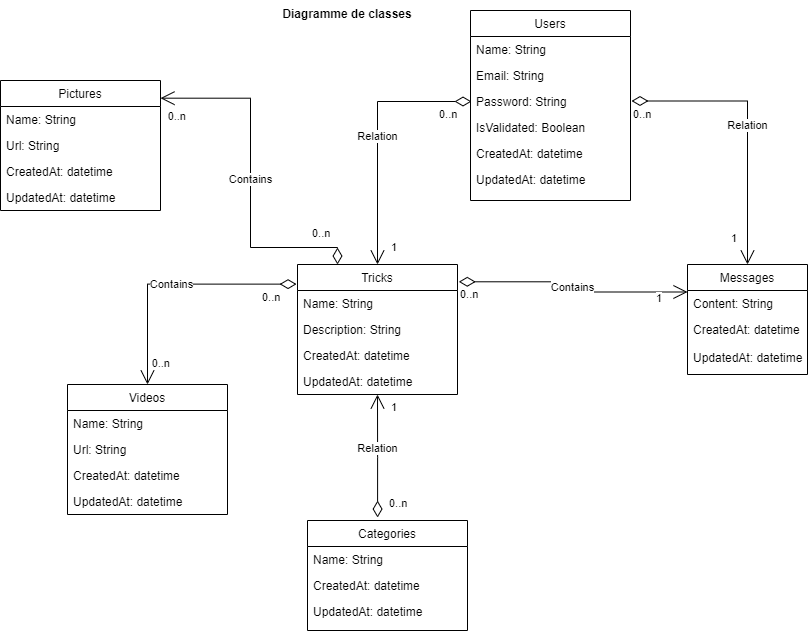

The diagram above was exported from draw.io. Its source (the exported page's mxGraphModel, read from the mxfile embedded in the PNG):
<mxGraphModel dx="1036" dy="614" grid="1" gridSize="10" guides="1" tooltips="1" connect="1" arrows="1" fold="1" page="1" pageScale="1" pageWidth="827" pageHeight="1169" math="0" shadow="0">
  <root>
    <mxCell id="WIyWlLk6GJQsqaUBKTNV-0" />
    <mxCell id="WIyWlLk6GJQsqaUBKTNV-1" parent="WIyWlLk6GJQsqaUBKTNV-0" />
    <mxCell id="lrpuv1Qw8HWJY-NNtGL6-29" value="Tricks" style="swimlane;fontStyle=0;align=center;verticalAlign=top;childLayout=stackLayout;horizontal=1;startSize=26;horizontalStack=0;resizeParent=1;resizeLast=0;collapsible=1;marginBottom=0;rounded=0;shadow=0;strokeWidth=1;" parent="WIyWlLk6GJQsqaUBKTNV-1" vertex="1">
      <mxGeometry x="297" y="284" width="160" height="130" as="geometry">
        <mxRectangle x="340" y="380" width="170" height="26" as="alternateBounds" />
      </mxGeometry>
    </mxCell>
    <mxCell id="lrpuv1Qw8HWJY-NNtGL6-30" value="Name: String" style="text;align=left;verticalAlign=top;spacingLeft=4;spacingRight=4;overflow=hidden;rotatable=0;points=[[0,0.5],[1,0.5]];portConstraint=eastwest;" parent="lrpuv1Qw8HWJY-NNtGL6-29" vertex="1">
      <mxGeometry y="26" width="160" height="26" as="geometry" />
    </mxCell>
    <mxCell id="lrpuv1Qw8HWJY-NNtGL6-31" value="Description: String" style="text;align=left;verticalAlign=top;spacingLeft=4;spacingRight=4;overflow=hidden;rotatable=0;points=[[0,0.5],[1,0.5]];portConstraint=eastwest;rounded=0;shadow=0;html=0;" parent="lrpuv1Qw8HWJY-NNtGL6-29" vertex="1">
      <mxGeometry y="52" width="160" height="26" as="geometry" />
    </mxCell>
    <mxCell id="lrpuv1Qw8HWJY-NNtGL6-32" value="CreatedAt: datetime" style="text;align=left;verticalAlign=top;spacingLeft=4;spacingRight=4;overflow=hidden;rotatable=0;points=[[0,0.5],[1,0.5]];portConstraint=eastwest;rounded=0;shadow=0;html=0;" parent="lrpuv1Qw8HWJY-NNtGL6-29" vertex="1">
      <mxGeometry y="78" width="160" height="26" as="geometry" />
    </mxCell>
    <mxCell id="8C-y5VRob-UeBb1moZqK-4" value="UpdatedAt: datetime" style="text;align=left;verticalAlign=top;spacingLeft=4;spacingRight=4;overflow=hidden;rotatable=0;points=[[0,0.5],[1,0.5]];portConstraint=eastwest;rounded=0;shadow=0;html=0;" vertex="1" parent="lrpuv1Qw8HWJY-NNtGL6-29">
      <mxGeometry y="104" width="160" height="26" as="geometry" />
    </mxCell>
    <mxCell id="lrpuv1Qw8HWJY-NNtGL6-34" value="Messages" style="swimlane;fontStyle=0;childLayout=stackLayout;horizontal=1;startSize=26;fillColor=none;horizontalStack=0;resizeParent=1;resizeParentMax=0;resizeLast=0;collapsible=1;marginBottom=0;" parent="WIyWlLk6GJQsqaUBKTNV-1" vertex="1">
      <mxGeometry x="687" y="284" width="120" height="110" as="geometry">
        <mxRectangle x="510" y="350" width="100" height="30" as="alternateBounds" />
      </mxGeometry>
    </mxCell>
    <mxCell id="lrpuv1Qw8HWJY-NNtGL6-35" value="Content: String" style="text;strokeColor=none;fillColor=none;align=left;verticalAlign=top;spacingLeft=4;spacingRight=4;overflow=hidden;rotatable=0;points=[[0,0.5],[1,0.5]];portConstraint=eastwest;" parent="lrpuv1Qw8HWJY-NNtGL6-34" vertex="1">
      <mxGeometry y="26" width="120" height="26" as="geometry" />
    </mxCell>
    <mxCell id="lrpuv1Qw8HWJY-NNtGL6-37" value="CreatedAt: datetime" style="text;align=left;verticalAlign=top;spacingLeft=4;spacingRight=4;overflow=hidden;rotatable=0;points=[[0,0.5],[1,0.5]];portConstraint=eastwest;rounded=0;shadow=0;html=0;" parent="lrpuv1Qw8HWJY-NNtGL6-34" vertex="1">
      <mxGeometry y="52" width="120" height="28" as="geometry" />
    </mxCell>
    <mxCell id="8C-y5VRob-UeBb1moZqK-3" value="UpdatedAt: datetime" style="text;align=left;verticalAlign=top;spacingLeft=4;spacingRight=4;overflow=hidden;rotatable=0;points=[[0,0.5],[1,0.5]];portConstraint=eastwest;rounded=0;shadow=0;html=0;" vertex="1" parent="lrpuv1Qw8HWJY-NNtGL6-34">
      <mxGeometry y="80" width="120" height="30" as="geometry" />
    </mxCell>
    <mxCell id="lrpuv1Qw8HWJY-NNtGL6-45" value="Contains" style="endArrow=open;html=1;endSize=12;startArrow=diamondThin;startSize=14;startFill=0;edgeStyle=orthogonalEdgeStyle;rounded=0;exitX=1.008;exitY=0.133;exitDx=0;exitDy=0;exitPerimeter=0;entryX=0;entryY=0.25;entryDx=0;entryDy=0;" parent="WIyWlLk6GJQsqaUBKTNV-1" source="lrpuv1Qw8HWJY-NNtGL6-29" target="lrpuv1Qw8HWJY-NNtGL6-34" edge="1">
      <mxGeometry relative="1" as="geometry">
        <mxPoint x="877" y="294" as="sourcePoint" />
        <mxPoint x="557" y="410" as="targetPoint" />
        <mxPoint as="offset" />
      </mxGeometry>
    </mxCell>
    <mxCell id="lrpuv1Qw8HWJY-NNtGL6-46" value="0..n" style="edgeLabel;resizable=0;html=1;align=left;verticalAlign=top;" parent="lrpuv1Qw8HWJY-NNtGL6-45" connectable="0" vertex="1">
      <mxGeometry x="-1" relative="1" as="geometry" />
    </mxCell>
    <mxCell id="lrpuv1Qw8HWJY-NNtGL6-48" value="Diagramme de classes" style="text;align=center;fontStyle=1;verticalAlign=middle;spacingLeft=3;spacingRight=3;strokeColor=none;rotatable=0;points=[[0,0.5],[1,0.5]];portConstraint=eastwest;" parent="WIyWlLk6GJQsqaUBKTNV-1" vertex="1">
      <mxGeometry x="307" y="20" width="80" height="26" as="geometry" />
    </mxCell>
    <mxCell id="JYxjfEEUl0b4FSEEOtQr-0" value="Users" style="swimlane;fontStyle=0;align=center;verticalAlign=top;childLayout=stackLayout;horizontal=1;startSize=26;horizontalStack=0;resizeParent=1;resizeLast=0;collapsible=1;marginBottom=0;rounded=0;shadow=0;strokeWidth=1;" parent="WIyWlLk6GJQsqaUBKTNV-1" vertex="1">
      <mxGeometry x="470" y="30" width="160" height="190" as="geometry">
        <mxRectangle x="340" y="380" width="170" height="26" as="alternateBounds" />
      </mxGeometry>
    </mxCell>
    <mxCell id="JYxjfEEUl0b4FSEEOtQr-1" value="Name: String" style="text;align=left;verticalAlign=top;spacingLeft=4;spacingRight=4;overflow=hidden;rotatable=0;points=[[0,0.5],[1,0.5]];portConstraint=eastwest;" parent="JYxjfEEUl0b4FSEEOtQr-0" vertex="1">
      <mxGeometry y="26" width="160" height="26" as="geometry" />
    </mxCell>
    <mxCell id="JYxjfEEUl0b4FSEEOtQr-2" value="Email: String" style="text;align=left;verticalAlign=top;spacingLeft=4;spacingRight=4;overflow=hidden;rotatable=0;points=[[0,0.5],[1,0.5]];portConstraint=eastwest;rounded=0;shadow=0;html=0;" parent="JYxjfEEUl0b4FSEEOtQr-0" vertex="1">
      <mxGeometry y="52" width="160" height="26" as="geometry" />
    </mxCell>
    <mxCell id="JYxjfEEUl0b4FSEEOtQr-3" value="Password: String" style="text;align=left;verticalAlign=top;spacingLeft=4;spacingRight=4;overflow=hidden;rotatable=0;points=[[0,0.5],[1,0.5]];portConstraint=eastwest;rounded=0;shadow=0;html=0;" parent="JYxjfEEUl0b4FSEEOtQr-0" vertex="1">
      <mxGeometry y="78" width="160" height="26" as="geometry" />
    </mxCell>
    <mxCell id="JYxjfEEUl0b4FSEEOtQr-6" value="IsValidated: Boolean" style="text;align=left;verticalAlign=top;spacingLeft=4;spacingRight=4;overflow=hidden;rotatable=0;points=[[0,0.5],[1,0.5]];portConstraint=eastwest;rounded=0;shadow=0;html=0;" parent="JYxjfEEUl0b4FSEEOtQr-0" vertex="1">
      <mxGeometry y="104" width="160" height="26" as="geometry" />
    </mxCell>
    <mxCell id="8C-y5VRob-UeBb1moZqK-0" value="CreatedAt: datetime" style="text;align=left;verticalAlign=top;spacingLeft=4;spacingRight=4;overflow=hidden;rotatable=0;points=[[0,0.5],[1,0.5]];portConstraint=eastwest;rounded=0;shadow=0;html=0;" vertex="1" parent="JYxjfEEUl0b4FSEEOtQr-0">
      <mxGeometry y="130" width="160" height="26" as="geometry" />
    </mxCell>
    <mxCell id="8C-y5VRob-UeBb1moZqK-1" value="UpdatedAt: datetime" style="text;align=left;verticalAlign=top;spacingLeft=4;spacingRight=4;overflow=hidden;rotatable=0;points=[[0,0.5],[1,0.5]];portConstraint=eastwest;rounded=0;shadow=0;html=0;" vertex="1" parent="JYxjfEEUl0b4FSEEOtQr-0">
      <mxGeometry y="156" width="160" height="26" as="geometry" />
    </mxCell>
    <mxCell id="JYxjfEEUl0b4FSEEOtQr-7" value="Categories" style="swimlane;fontStyle=0;align=center;verticalAlign=top;childLayout=stackLayout;horizontal=1;startSize=26;horizontalStack=0;resizeParent=1;resizeLast=0;collapsible=1;marginBottom=0;rounded=0;shadow=0;strokeWidth=1;" parent="WIyWlLk6GJQsqaUBKTNV-1" vertex="1">
      <mxGeometry x="307" y="540" width="160" height="110" as="geometry">
        <mxRectangle x="340" y="380" width="170" height="26" as="alternateBounds" />
      </mxGeometry>
    </mxCell>
    <mxCell id="JYxjfEEUl0b4FSEEOtQr-8" value="Name: String" style="text;align=left;verticalAlign=top;spacingLeft=4;spacingRight=4;overflow=hidden;rotatable=0;points=[[0,0.5],[1,0.5]];portConstraint=eastwest;" parent="JYxjfEEUl0b4FSEEOtQr-7" vertex="1">
      <mxGeometry y="26" width="160" height="26" as="geometry" />
    </mxCell>
    <mxCell id="JYxjfEEUl0b4FSEEOtQr-11" value="CreatedAt: datetime" style="text;align=left;verticalAlign=top;spacingLeft=4;spacingRight=4;overflow=hidden;rotatable=0;points=[[0,0.5],[1,0.5]];portConstraint=eastwest;rounded=0;shadow=0;html=0;" parent="JYxjfEEUl0b4FSEEOtQr-7" vertex="1">
      <mxGeometry y="52" width="160" height="26" as="geometry" />
    </mxCell>
    <mxCell id="8C-y5VRob-UeBb1moZqK-5" value="UpdatedAt: datetime" style="text;align=left;verticalAlign=top;spacingLeft=4;spacingRight=4;overflow=hidden;rotatable=0;points=[[0,0.5],[1,0.5]];portConstraint=eastwest;rounded=0;shadow=0;html=0;" vertex="1" parent="JYxjfEEUl0b4FSEEOtQr-7">
      <mxGeometry y="78" width="160" height="26" as="geometry" />
    </mxCell>
    <mxCell id="JYxjfEEUl0b4FSEEOtQr-12" value="Relation" style="endArrow=open;html=1;endSize=12;startArrow=diamondThin;startSize=14;startFill=0;edgeStyle=orthogonalEdgeStyle;rounded=0;exitX=0.438;exitY=-0.027;exitDx=0;exitDy=0;exitPerimeter=0;entryX=0.5;entryY=1;entryDx=0;entryDy=0;" parent="WIyWlLk6GJQsqaUBKTNV-1" source="JYxjfEEUl0b4FSEEOtQr-7" target="lrpuv1Qw8HWJY-NNtGL6-29" edge="1">
      <mxGeometry x="0.1209" relative="1" as="geometry">
        <mxPoint x="351" y="500" as="sourcePoint" />
        <mxPoint x="377" y="420" as="targetPoint" />
        <Array as="points" />
        <mxPoint as="offset" />
      </mxGeometry>
    </mxCell>
    <mxCell id="JYxjfEEUl0b4FSEEOtQr-13" value="0..n" style="edgeLabel;resizable=0;html=1;align=left;verticalAlign=top;" parent="JYxjfEEUl0b4FSEEOtQr-12" connectable="0" vertex="1">
      <mxGeometry x="-1" relative="1" as="geometry">
        <mxPoint x="10" y="-27" as="offset" />
      </mxGeometry>
    </mxCell>
    <mxCell id="JYxjfEEUl0b4FSEEOtQr-14" value="1" style="edgeLabel;resizable=0;html=1;align=right;verticalAlign=top;" parent="JYxjfEEUl0b4FSEEOtQr-12" connectable="0" vertex="1">
      <mxGeometry x="1" relative="1" as="geometry">
        <mxPoint x="20" as="offset" />
      </mxGeometry>
    </mxCell>
    <mxCell id="JYxjfEEUl0b4FSEEOtQr-15" value="Relation" style="endArrow=open;html=1;endSize=12;startArrow=diamondThin;startSize=14;startFill=0;edgeStyle=orthogonalEdgeStyle;rounded=0;entryX=0.5;entryY=0;entryDx=0;entryDy=0;" parent="WIyWlLk6GJQsqaUBKTNV-1" target="lrpuv1Qw8HWJY-NNtGL6-29" edge="1">
      <mxGeometry relative="1" as="geometry">
        <mxPoint x="471" y="121" as="sourcePoint" />
        <mxPoint x="377" y="204" as="targetPoint" />
      </mxGeometry>
    </mxCell>
    <mxCell id="JYxjfEEUl0b4FSEEOtQr-16" value="0..n" style="edgeLabel;resizable=0;html=1;align=left;verticalAlign=top;" parent="JYxjfEEUl0b4FSEEOtQr-15" connectable="0" vertex="1">
      <mxGeometry x="-1" relative="1" as="geometry">
        <mxPoint x="-34" as="offset" />
      </mxGeometry>
    </mxCell>
    <mxCell id="JYxjfEEUl0b4FSEEOtQr-17" value="1" style="edgeLabel;resizable=0;html=1;align=right;verticalAlign=top;" parent="JYxjfEEUl0b4FSEEOtQr-15" connectable="0" vertex="1">
      <mxGeometry x="1" relative="1" as="geometry">
        <mxPoint x="20" y="-30" as="offset" />
      </mxGeometry>
    </mxCell>
    <mxCell id="JYxjfEEUl0b4FSEEOtQr-18" value="Relation" style="endArrow=open;html=1;endSize=12;startArrow=diamondThin;startSize=14;startFill=0;edgeStyle=orthogonalEdgeStyle;rounded=0;entryX=0.5;entryY=0;entryDx=0;entryDy=0;" parent="WIyWlLk6GJQsqaUBKTNV-1" target="lrpuv1Qw8HWJY-NNtGL6-34" edge="1">
      <mxGeometry relative="1" as="geometry">
        <mxPoint x="631" y="120.5" as="sourcePoint" />
        <mxPoint x="791" y="120.5" as="targetPoint" />
      </mxGeometry>
    </mxCell>
    <mxCell id="JYxjfEEUl0b4FSEEOtQr-19" value="0..n" style="edgeLabel;resizable=0;html=1;align=left;verticalAlign=top;" parent="JYxjfEEUl0b4FSEEOtQr-18" connectable="0" vertex="1">
      <mxGeometry x="-1" relative="1" as="geometry" />
    </mxCell>
    <mxCell id="JYxjfEEUl0b4FSEEOtQr-20" value="1" style="edgeLabel;resizable=0;html=1;align=right;verticalAlign=top;" parent="JYxjfEEUl0b4FSEEOtQr-18" connectable="0" vertex="1">
      <mxGeometry x="1" relative="1" as="geometry">
        <mxPoint x="-10" y="-40" as="offset" />
      </mxGeometry>
    </mxCell>
    <mxCell id="JYxjfEEUl0b4FSEEOtQr-21" value="1" style="edgeLabel;resizable=0;html=1;align=right;verticalAlign=top;" parent="WIyWlLk6GJQsqaUBKTNV-1" connectable="0" vertex="1">
      <mxGeometry x="667" y="274" as="geometry">
        <mxPoint x="-5" y="31" as="offset" />
      </mxGeometry>
    </mxCell>
    <mxCell id="uwsDDCgtcAlSFurOFzdP-0" value="Pictures" style="swimlane;fontStyle=0;align=center;verticalAlign=top;childLayout=stackLayout;horizontal=1;startSize=26;horizontalStack=0;resizeParent=1;resizeLast=0;collapsible=1;marginBottom=0;rounded=0;shadow=0;strokeWidth=1;" parent="WIyWlLk6GJQsqaUBKTNV-1" vertex="1">
      <mxGeometry y="100" width="160" height="130" as="geometry">
        <mxRectangle x="340" y="380" width="170" height="26" as="alternateBounds" />
      </mxGeometry>
    </mxCell>
    <mxCell id="uwsDDCgtcAlSFurOFzdP-1" value="Name: String" style="text;align=left;verticalAlign=top;spacingLeft=4;spacingRight=4;overflow=hidden;rotatable=0;points=[[0,0.5],[1,0.5]];portConstraint=eastwest;" parent="uwsDDCgtcAlSFurOFzdP-0" vertex="1">
      <mxGeometry y="26" width="160" height="26" as="geometry" />
    </mxCell>
    <mxCell id="uwsDDCgtcAlSFurOFzdP-2" value="Url: String" style="text;align=left;verticalAlign=top;spacingLeft=4;spacingRight=4;overflow=hidden;rotatable=0;points=[[0,0.5],[1,0.5]];portConstraint=eastwest;rounded=0;shadow=0;html=0;" parent="uwsDDCgtcAlSFurOFzdP-0" vertex="1">
      <mxGeometry y="52" width="160" height="26" as="geometry" />
    </mxCell>
    <mxCell id="uwsDDCgtcAlSFurOFzdP-3" value="CreatedAt: datetime" style="text;align=left;verticalAlign=top;spacingLeft=4;spacingRight=4;overflow=hidden;rotatable=0;points=[[0,0.5],[1,0.5]];portConstraint=eastwest;rounded=0;shadow=0;html=0;" parent="uwsDDCgtcAlSFurOFzdP-0" vertex="1">
      <mxGeometry y="78" width="160" height="26" as="geometry" />
    </mxCell>
    <mxCell id="8C-y5VRob-UeBb1moZqK-7" value="UpdatedAt: datetime" style="text;align=left;verticalAlign=top;spacingLeft=4;spacingRight=4;overflow=hidden;rotatable=0;points=[[0,0.5],[1,0.5]];portConstraint=eastwest;rounded=0;shadow=0;html=0;" vertex="1" parent="uwsDDCgtcAlSFurOFzdP-0">
      <mxGeometry y="104" width="160" height="26" as="geometry" />
    </mxCell>
    <mxCell id="uwsDDCgtcAlSFurOFzdP-4" value="Videos" style="swimlane;fontStyle=0;align=center;verticalAlign=top;childLayout=stackLayout;horizontal=1;startSize=26;horizontalStack=0;resizeParent=1;resizeLast=0;collapsible=1;marginBottom=0;rounded=0;shadow=0;strokeWidth=1;" parent="WIyWlLk6GJQsqaUBKTNV-1" vertex="1">
      <mxGeometry x="67" y="404" width="160" height="130" as="geometry">
        <mxRectangle x="340" y="380" width="170" height="26" as="alternateBounds" />
      </mxGeometry>
    </mxCell>
    <mxCell id="uwsDDCgtcAlSFurOFzdP-5" value="Name: String" style="text;align=left;verticalAlign=top;spacingLeft=4;spacingRight=4;overflow=hidden;rotatable=0;points=[[0,0.5],[1,0.5]];portConstraint=eastwest;" parent="uwsDDCgtcAlSFurOFzdP-4" vertex="1">
      <mxGeometry y="26" width="160" height="26" as="geometry" />
    </mxCell>
    <mxCell id="uwsDDCgtcAlSFurOFzdP-6" value="Url: String" style="text;align=left;verticalAlign=top;spacingLeft=4;spacingRight=4;overflow=hidden;rotatable=0;points=[[0,0.5],[1,0.5]];portConstraint=eastwest;rounded=0;shadow=0;html=0;" parent="uwsDDCgtcAlSFurOFzdP-4" vertex="1">
      <mxGeometry y="52" width="160" height="26" as="geometry" />
    </mxCell>
    <mxCell id="uwsDDCgtcAlSFurOFzdP-7" value="CreatedAt: datetime" style="text;align=left;verticalAlign=top;spacingLeft=4;spacingRight=4;overflow=hidden;rotatable=0;points=[[0,0.5],[1,0.5]];portConstraint=eastwest;rounded=0;shadow=0;html=0;" parent="uwsDDCgtcAlSFurOFzdP-4" vertex="1">
      <mxGeometry y="78" width="160" height="26" as="geometry" />
    </mxCell>
    <mxCell id="8C-y5VRob-UeBb1moZqK-6" value="UpdatedAt: datetime" style="text;align=left;verticalAlign=top;spacingLeft=4;spacingRight=4;overflow=hidden;rotatable=0;points=[[0,0.5],[1,0.5]];portConstraint=eastwest;rounded=0;shadow=0;html=0;" vertex="1" parent="uwsDDCgtcAlSFurOFzdP-4">
      <mxGeometry y="104" width="160" height="26" as="geometry" />
    </mxCell>
    <mxCell id="uwsDDCgtcAlSFurOFzdP-8" value="Contains" style="endArrow=open;html=1;endSize=12;startArrow=diamondThin;startSize=14;startFill=0;edgeStyle=orthogonalEdgeStyle;rounded=0;exitX=0.25;exitY=0;exitDx=0;exitDy=0;entryX=1;entryY=0.136;entryDx=0;entryDy=0;entryPerimeter=0;" parent="WIyWlLk6GJQsqaUBKTNV-1" source="lrpuv1Qw8HWJY-NNtGL6-29" target="uwsDDCgtcAlSFurOFzdP-0" edge="1">
      <mxGeometry relative="1" as="geometry">
        <mxPoint x="80" y="250" as="sourcePoint" />
        <mxPoint x="240" y="250" as="targetPoint" />
        <Array as="points">
          <mxPoint x="337" y="267" />
          <mxPoint x="250" y="267" />
          <mxPoint x="250" y="118" />
        </Array>
      </mxGeometry>
    </mxCell>
    <mxCell id="uwsDDCgtcAlSFurOFzdP-9" value="0..n" style="edgeLabel;resizable=0;html=1;align=left;verticalAlign=top;" parent="uwsDDCgtcAlSFurOFzdP-8" connectable="0" vertex="1">
      <mxGeometry x="-1" relative="1" as="geometry">
        <mxPoint x="-27" y="-44" as="offset" />
      </mxGeometry>
    </mxCell>
    <mxCell id="uwsDDCgtcAlSFurOFzdP-10" value="0..n" style="edgeLabel;resizable=0;html=1;align=right;verticalAlign=top;" parent="uwsDDCgtcAlSFurOFzdP-8" connectable="0" vertex="1">
      <mxGeometry x="1" relative="1" as="geometry">
        <mxPoint x="26" y="5" as="offset" />
      </mxGeometry>
    </mxCell>
    <mxCell id="uwsDDCgtcAlSFurOFzdP-11" value="Contains" style="endArrow=open;html=1;endSize=12;startArrow=diamondThin;startSize=14;startFill=0;edgeStyle=orthogonalEdgeStyle;rounded=0;entryX=0.5;entryY=0;entryDx=0;entryDy=0;exitX=-0.006;exitY=0.151;exitDx=0;exitDy=0;exitPerimeter=0;" parent="WIyWlLk6GJQsqaUBKTNV-1" source="lrpuv1Qw8HWJY-NNtGL6-29" target="uwsDDCgtcAlSFurOFzdP-4" edge="1">
      <mxGeometry relative="1" as="geometry">
        <mxPoint x="40" y="322.5" as="sourcePoint" />
        <mxPoint x="200" y="330" as="targetPoint" />
      </mxGeometry>
    </mxCell>
    <mxCell id="uwsDDCgtcAlSFurOFzdP-12" value="0..n" style="edgeLabel;resizable=0;html=1;align=left;verticalAlign=top;" parent="uwsDDCgtcAlSFurOFzdP-11" connectable="0" vertex="1">
      <mxGeometry x="-1" relative="1" as="geometry">
        <mxPoint x="-36" as="offset" />
      </mxGeometry>
    </mxCell>
    <mxCell id="uwsDDCgtcAlSFurOFzdP-13" value="0..n" style="edgeLabel;resizable=0;html=1;align=right;verticalAlign=top;" parent="uwsDDCgtcAlSFurOFzdP-11" connectable="0" vertex="1">
      <mxGeometry x="1" relative="1" as="geometry">
        <mxPoint x="23" y="-34" as="offset" />
      </mxGeometry>
    </mxCell>
  </root>
</mxGraphModel>